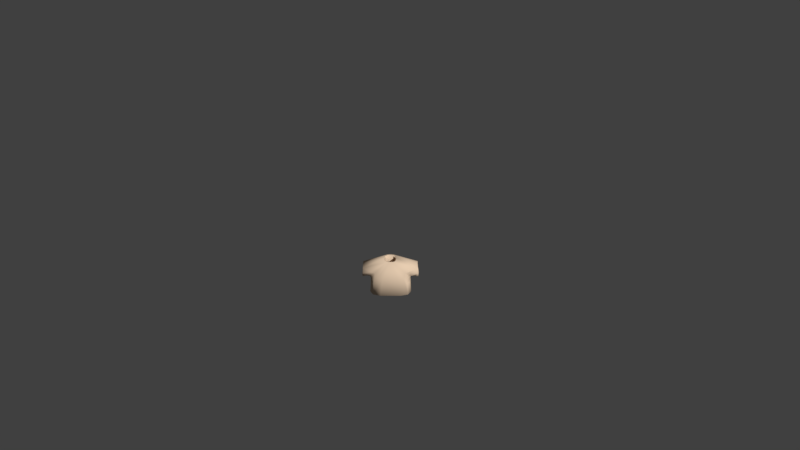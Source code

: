 # Source: Shirt0lightbrown.blend  (saved by Blender 2.77.0; exported with 4.5.12 LTS)
import bpy
from mathutils import Matrix  # noqa: F401  (used for matrix-valued properties, if any)

bpy.ops.wm.read_factory_settings(use_empty=True)
scene = bpy.context.scene
scene.name = 'Scene'

# ---- collections
col_collection_1 = bpy.data.collections.new('Collection 1'); scene.collection.children.link(col_collection_1)

# ---- materials (node trees are filled in below, after node groups)
mat_characters = bpy.data.materials.new('Characters')
mat_characters.alpha_threshold = 0.0
mat_characters.use_transparent_shadow = False
mat_characters.diffuse_color = (0.8, 0.6107, 0.4408, 1.0)
mat_characters.roughness = 0.5
mat_characters.specular_intensity = 0.0

# ---- material node trees

# ---- world
world_world = bpy.data.worlds.new('World'); scene.world = world_world
world_world.color = (0.05088, 0.05088, 0.05088)
world_world.use_sun_shadow = False
world_world.sun_shadow_jitter_overblur = 0.0
world_world.cycles.sampling_method = 'MANUAL'
world_world.light_settings.ao_factor = 0.1

# ---- cameras
cam_camera = bpy.data.cameras.new('Camera')
cam_camera.clip_end = 100.0
cam_camera.lens = 35.0
cam_camera.sensor_width = 32.0
cam_camera.sensor_height = 18.0
cam_camera.ortho_scale = 7.314
cam_camera.dof.focus_distance = 0.0
cam_camera.dof.aperture_fstop = 128.0

# ---- meshes
me_sphere_002 = bpy.data.meshes.new('Sphere.002')
me_sphere_002.from_pydata([(-0.9068, -0.3842, -0.2331), (-0.9068, 0.5064, -0.2331), (0.9068, 0.5064, -0.2331), (0.9068, -0.3842, -0.2331), (0.7739, 0.3437, 0.5754), (0.7739, -0.3842, 0.5754), (-0.7739, 0.3437, 0.5754), (-0.7739, -0.3842, 0.5754), (-0.8798, 0.623, -0.4971), (-0.8798, -0.5773, -0.4971), (0.8798, -0.5773, -0.4971), (0.8798, 0.623, -0.4971), (0.2837, 0.2761, 0.6431), (0.2837, -0.3166, 0.6431), (-0.2837, -0.3166, 0.6431), (-0.2837, 0.2761, 0.6431), (1.242, -0.3704, -0.2947), (1.242, 0.3704, -0.2947), (1.203, 0.3704, 0.3997), (1.203, -0.3704, 0.3997), (-1.242, 0.3704, -0.2947), (-1.242, -0.3704, -0.2947), (-1.203, -0.3704, 0.3997), (-1.203, 0.3704, 0.3997), (-0.9351, 0.651, -0.9967), (-0.9351, -0.6396, -0.9967), (0.9351, -0.6396, -0.9967), (0.9351, 0.651, -0.9967), (0.8798, 0.01711, -0.4971), (0.9351, 0.0001969, -0.9967), (-0.8798, 0.01711, -0.4971), (-0.9351, 0.0001969, -0.9967), (-0.5817, -0.4802, 0.07301), (0.5817, -0.4802, 0.07301), (3.576e-07, -0.3166, 0.6431), (3.576e-07, -0.5773, -0.4971), (2.98e-07, -0.6396, -0.9967), (3.576e-07, -0.4802, 0.07301), (0.5817, 0.4496, 0.07301), (-0.5817, 0.4496, 0.07301), (3.576e-07, 0.2761, 0.6431), (2.98e-07, 0.651, -0.9967), (3.576e-07, 0.623, -0.4971), (3.576e-07, 0.4496, 0.07301)], [], [(37, 33, 13, 34), (7, 6, 23, 22), (28, 10, 26, 29), (30, 8, 24, 31), (5, 3, 16, 19), (0, 1, 8, 30, 9), (2, 3, 10, 28, 11), (4, 2, 11, 38, 12), (5, 4, 12, 13), (6, 7, 14, 15), (7, 0, 9, 32, 14), (1, 6, 15, 39, 8), (3, 5, 13, 33, 10), (4, 5, 19, 18), (3, 2, 17, 16), (2, 4, 18, 17), (1, 0, 21, 20), (0, 7, 22, 21), (6, 1, 20, 23), (43, 39, 15, 40), (11, 28, 29, 27), (9, 30, 31, 25), (36, 26, 10, 35), (42, 11, 27, 41), (35, 10, 33, 37), (9, 35, 37, 32), (25, 36, 35, 9), (32, 37, 34, 14), (42, 8, 39, 43), (11, 42, 43, 38), (8, 42, 41, 24), (38, 43, 40, 12)])
me_sphere_002.polygons.foreach_set('use_smooth', [True] * 32)
_uv = me_sphere_002.uv_layers.new(name='UVMap')
_uv.uv.foreach_set('vector', [0.3949, 0.4703, 0.3949, 0.4981, 0.366, 0.4839, 0.366, 0.4703, 0.3585, 0.5531, 0.3941, 0.5531, 0.3955, 0.5737, 0.3592, 0.5737, 0.334, 0.5611, 0.334, 0.5327, 0.3585, 0.5297, 0.3585, 0.5603, 0.2966, 0.56, 0.2966, 0.531, 0.3211, 0.5297, 0.3211, 0.5608, 0.3698, 0.5073, 0.4089, 0.5137, 0.4118, 0.5297, 0.3782, 0.5278, 0.2837, 0.5792, 0.2837, 0.5366, 0.2966, 0.531, 0.2966, 0.56, 0.2966, 0.5884, 0.3211, 0.5845, 0.3211, 0.5419, 0.334, 0.5327, 0.334, 0.5611, 0.334, 0.5901, 0.2876, 0.4333, 0.328, 0.427, 0.3418, 0.4283, 0.3128, 0.4425, 0.2837, 0.4568, 0.4324, 0.5531, 0.3968, 0.5531, 0.4001, 0.5297, 0.4291, 0.5297, 0.3941, 0.5531, 0.3585, 0.5531, 0.3618, 0.5297, 0.3908, 0.5297, 0.3698, 0.4333, 0.4089, 0.427, 0.4232, 0.4283, 0.3949, 0.4425, 0.366, 0.4568, 0.328, 0.5137, 0.2876, 0.5073, 0.2837, 0.4839, 0.3128, 0.4981, 0.3418, 0.5124, 0.4089, 0.5137, 0.3698, 0.5073, 0.366, 0.4839, 0.3949, 0.4981, 0.4232, 0.5124, 0.3968, 0.5531, 0.4324, 0.5531, 0.4317, 0.5737, 0.3955, 0.5737, 0.4478, 0.4535, 0.4478, 0.4109, 0.4642, 0.4174, 0.4642, 0.4528, 0.328, 0.427, 0.2876, 0.4333, 0.2963, 0.4128, 0.3296, 0.4109, 0.4488, 0.5297, 0.4488, 0.5723, 0.4324, 0.5716, 0.4324, 0.5362, 0.4089, 0.427, 0.3698, 0.4333, 0.3782, 0.4128, 0.4118, 0.4109, 0.2876, 0.5073, 0.328, 0.5137, 0.3296, 0.5297, 0.2963, 0.5278, 0.3128, 0.4703, 0.3128, 0.4981, 0.2837, 0.4839, 0.2837, 0.4703, 0.334, 0.5901, 0.334, 0.5611, 0.3585, 0.5603, 0.3585, 0.5914, 0.2966, 0.5884, 0.2966, 0.56, 0.3211, 0.5608, 0.3211, 0.5914, 0.4478, 0.4703, 0.4478, 0.515, 0.4232, 0.5124, 0.4232, 0.4703, 0.3418, 0.4703, 0.3418, 0.4283, 0.366, 0.4256, 0.366, 0.4703, 0.4232, 0.4703, 0.4232, 0.5124, 0.3949, 0.4981, 0.3949, 0.4703, 0.4232, 0.4283, 0.4232, 0.4703, 0.3949, 0.4703, 0.3949, 0.4425, 0.4478, 0.4256, 0.4478, 0.4703, 0.4232, 0.4703, 0.4232, 0.4283, 0.3949, 0.4425, 0.3949, 0.4703, 0.366, 0.4703, 0.366, 0.4568, 0.3418, 0.4703, 0.3418, 0.5124, 0.3128, 0.4981, 0.3128, 0.4703, 0.3418, 0.4283, 0.3418, 0.4703, 0.3128, 0.4703, 0.3128, 0.4425, 0.3418, 0.5124, 0.3418, 0.4703, 0.366, 0.4703, 0.366, 0.515, 0.3128, 0.4425, 0.3128, 0.4703, 0.2837, 0.4703, 0.2837, 0.4568])
me_sphere_002.materials.append(mat_characters)
me_sphere_002.use_remesh_preserve_volume = False
me_sphere_002.use_remesh_preserve_attributes = False
me_sphere_002.use_mirror_vertex_groups = False
me_sphere_002.update()
arm_armature = bpy.data.armatures.new('Armature')  # bones are not reproduced

# ---- objects
ob_armature = bpy.data.objects.new('Armature', arm_armature)
ob_shirt0lightbrown = bpy.data.objects.new('Shirt0lightbrown', me_sphere_002)
ob_camera = bpy.data.objects.new('Camera', cam_camera)

# ---- transforms, parenting, visibility, modifiers, constraints
ob_armature.location = (0.0, 0.0, 0.0)
ob_armature.scale = (0.4333, 0.4333, 0.4333)
ob_armature.lineart.crease_threshold = 0.0
ob_shirt0lightbrown.parent = ob_armature
ob_shirt0lightbrown.matrix_parent_inverse = Matrix(((2.308, 1.192e-07, 0.0, 3.962), (0.0, 2.308, 0.0, -5.589), (0.0, -5.96e-08, 2.308, -2.178), (0.0, 0.0, 0.0, 1.0)))
ob_shirt0lightbrown.location = (-1.718, 2.424, 1.479)
ob_shirt0lightbrown.scale = (0.3811, 0.3811, 0.3811)
ob_shirt0lightbrown.lineart.crease_threshold = 0.0
_vg = ob_shirt0lightbrown.vertex_groups.new(name='Bone')
_vg = ob_shirt0lightbrown.vertex_groups.new(name='Bone.001')
for _i, _w in zip([0, 1, 6, 7, 8, 9, 10, 12, 13, 14, 15, 24, 28, 30, 31, 32, 33, 34, 35, 37, 38, 39, 40, 41, 42, 43], [0.06764, 0.06739, 0.03819, 0.03188, 0.6842, 0.5585, 0.009477, 0.07206, 0.1072, 0.8693, 0.7915, 0.01259, 0.004739, 0.6213, 0.006295, 0.7139, 0.05833, 0.4882, 0.284, 0.3861, 0.03603, 0.7378, 0.4318, 0.006295, 0.3421, 0.3869]): _vg.add([_i], _w, 'REPLACE')
_vg = ob_shirt0lightbrown.vertex_groups.new(name='Bone.002')
for _i, _w in zip([0, 1, 6, 7, 8, 9, 14, 15, 22, 23, 30, 32, 34, 35, 37, 39, 40, 42, 43], [0.8425, 0.8629, 0.9397, 0.9453, 0.1297, 0.1455, 0.06248, 0.08766, 0.01601, 0.03525, 0.1376, 0.104, 0.03124, 0.07277, 0.05201, 0.1087, 0.04383, 0.06484, 0.05433]): _vg.add([_i], _w, 'REPLACE')
_vg = ob_shirt0lightbrown.vertex_groups.new(name='Bone.003')
for _i, _w in zip([0, 1, 20, 21, 22, 23], [0.05898, 0.05213, 0.9751, 0.9808, 0.9636, 0.9545]): _vg.add([_i], _w, 'REPLACE')
_vg = ob_shirt0lightbrown.vertex_groups.new(name='Bone.004')
for _i, _w in zip([2, 3, 4, 5, 8, 10, 11, 12, 13, 14, 15, 26, 28, 29, 30, 32, 33, 34, 35, 36, 37, 38, 39, 40, 42, 43], [0.06739, 0.06159, 0.04012, 0.03479, 0.009932, 0.6895, 0.5585, 0.8602, 0.7874, 0.06699, 0.1043, 0.009248, 0.624, 0.004624, 0.004966, 0.0335, 0.7384, 0.4272, 0.3447, 0.004624, 0.386, 0.7093, 0.05711, 0.4822, 0.2842, 0.3832]): _vg.add([_i], _w, 'REPLACE')
_vg = ob_shirt0lightbrown.vertex_groups.new(name='Bone.005')
for _i, _w in zip([2, 3, 4, 5, 10, 11, 12, 13, 18, 19, 28, 33, 34, 35, 37, 38, 40, 42, 43], [0.8438, 0.8752, 0.9396, 0.9422, 0.1285, 0.1463, 0.06665, 0.08941, 0.02491, 0.02795, 0.1374, 0.1089, 0.0447, 0.06424, 0.05447, 0.1065, 0.03332, 0.07316, 0.05324]): _vg.add([_i], _w, 'REPLACE')
_vg = ob_shirt0lightbrown.vertex_groups.new(name='Bone.006')
for _i, _w in zip([2, 3, 16, 17, 18, 19], [0.0582, 0.04492, 0.9769, 0.978, 0.9587, 0.9585]): _vg.add([_i], _w, 'REPLACE')
_vg = ob_shirt0lightbrown.vertex_groups.new(name='Bone.013')
_vg = ob_shirt0lightbrown.vertex_groups.new(name='Bone.014')
_vg = ob_shirt0lightbrown.vertex_groups.new(name='Bone.007')
for _i, _w in zip([10, 11, 26, 27, 28, 29, 33, 35, 36, 37, 38, 41, 42, 43], [0.06526, 0.1209, 0.4448, 0.4431, 0.09306, 0.444, 0.03263, 0.03263, 0.2224, 0.01631, 0.06043, 0.2216, 0.06043, 0.03021]): _vg.add([_i], _w, 'REPLACE')
_vg = ob_shirt0lightbrown.vertex_groups.new(name='Bone.008')
for _i, _w in zip([10, 11, 26, 27, 28, 29, 33, 35, 36, 37, 38, 41, 42, 43], [0.05344, 0.1285, 0.4921, 0.4775, 0.09095, 0.4848, 0.02672, 0.02672, 0.246, 0.01336, 0.06423, 0.2387, 0.06423, 0.03211]): _vg.add([_i], _w, 'REPLACE')
_vg = ob_shirt0lightbrown.vertex_groups.new(name='Bone.009')
_vg = ob_shirt0lightbrown.vertex_groups.new(name='Bone.010')
for _i, _w in zip([8, 9, 24, 25, 27, 29, 30, 31, 32, 35, 36, 37, 39, 41, 42, 43], [0.08085, 0.1233, 0.4542, 0.4442, 0.01747, 0.008737, 0.1021, 0.4492, 0.06163, 0.06163, 0.2221, 0.03081, 0.04043, 0.2358, 0.04043, 0.02021]): _vg.add([_i], _w, 'REPLACE')
_vg = ob_shirt0lightbrown.vertex_groups.new(name='Bone.011')
for _i, _w in zip([8, 9, 24, 25, 30, 31, 32, 35, 36, 37, 39, 41, 42, 43], [0.05637, 0.1294, 0.4924, 0.4781, 0.0929, 0.4853, 0.06471, 0.06471, 0.2391, 0.03236, 0.02819, 0.2462, 0.02819, 0.01409]): _vg.add([_i], _w, 'REPLACE')
_vg = ob_shirt0lightbrown.vertex_groups.new(name='Bone.012')
_m = ob_shirt0lightbrown.modifiers.new('Armature', 'ARMATURE')
_m.object = ob_armature
_m = ob_shirt0lightbrown.modifiers.new('Subsurf', 'SUBSURF')
_m.uv_smooth = 'PRESERVE_CORNERS'
_m.quality = 1
_m.render_levels = 1
_m.show_only_control_edges = False
_m = ob_shirt0lightbrown.modifiers.new('Solidify', 'SOLIDIFY')
_m.thickness = 0.1
_m.nonmanifold_thickness_mode = 'FIXED'
_m.nonmanifold_merge_threshold = 0.0003
_m = ob_shirt0lightbrown.modifiers.new('Decimate', 'DECIMATE')
_m.decimate_type = 'DISSOLVE'
_m.angle_limit = 0.192
ob_camera.location = (0.4563, -11.79, 9.594)
ob_camera.rotation_euler = (0.9667, 0.01081, 0.01677)
ob_camera.lock_rotations_4d = False
ob_camera.empty_display_type = 'ARROWS'
ob_camera.color = (0.0, 0.0, 0.0, 0.0)
ob_camera.display_type = 'WIRE'
ob_camera.lineart.crease_threshold = 0.0

# ---- collection membership
col_collection_1.objects.link(ob_armature)
col_collection_1.objects.link(ob_shirt0lightbrown)
col_collection_1.objects.link(ob_camera)

# ---- scene / render settings (as saved in the file)
scene.camera = ob_camera
scene.frame_start = 1; scene.frame_end = 200; scene.frame_set(55)
scene.render.engine = 'BLENDER_EEVEE_NEXT'
scene.render.resolution_percentage = 50
scene.render.dither_intensity = 0.0
scene.cycles.use_denoising = False
scene.cycles.samples = 128
scene.cycles.sampling_pattern = 'TABULATED_SOBOL'
scene.cycles.light_sampling_threshold = 0.0
scene.cycles.use_adaptive_sampling = False
scene.cycles.use_light_tree = False
scene.cycles.blur_glossy = 0.0
scene.cycles.sample_clamp_indirect = 0.0
scene.view_settings.view_transform = 'Standard'
bpy.context.view_layer.update()

# ---- added for rendering (the .blend has no usable light): sun
light_auto_sun = bpy.data.lights.new('AutoSun', 'SUN')
light_auto_sun.energy = 3.0
light_auto_sun.angle = 0.0523599
ob_auto_sun = bpy.data.objects.new('AutoSun', light_auto_sun)
scene.collection.objects.link(ob_auto_sun)
ob_auto_sun.rotation_euler = (0.872665, 0.174533, 0.523599)
bpy.context.view_layer.update()
